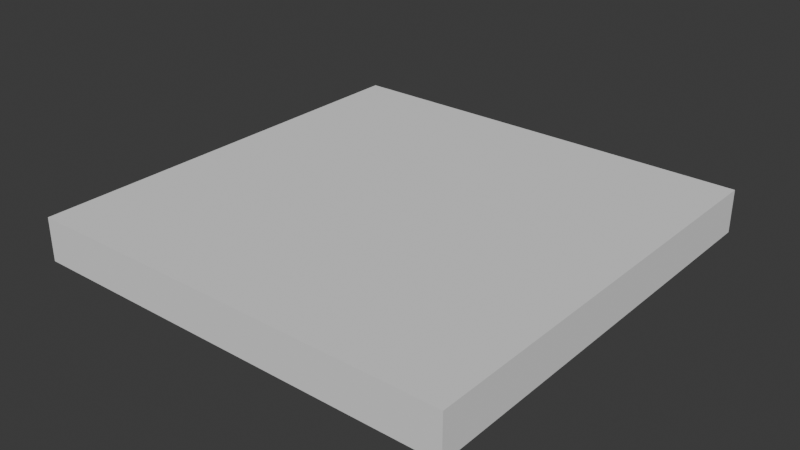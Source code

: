# Source: FI-053_WorkShop_Floor.blend  (saved by Blender 4.2.66; exported with 4.5.12 LTS)
import bpy
from mathutils import Matrix  # noqa: F401  (used for matrix-valued properties, if any)

bpy.ops.wm.read_factory_settings(use_empty=True)
scene = bpy.context.scene
scene.name = 'Scene'

# ---- collections
col_collection = bpy.data.collections.new('Collection'); scene.collection.children.link(col_collection)
col_export = bpy.data.collections.new('Export'); scene.collection.children.link(col_export)

# ---- world
world_world = bpy.data.worlds.new('World'); scene.world = world_world
world_world.use_nodes = True; world_world.node_tree.nodes.clear()
_N = world_world.node_tree.nodes; _L = world_world.node_tree.links
n0 = _N.new('ShaderNodeOutputWorld'); n0.name = 'World Output'; n0.location = (300, 300)
n1 = _N.new('ShaderNodeBackground'); n1.name = 'Background'; n1.location = (10, 300)
n1.inputs[0].default_value = (0.05088, 0.05088, 0.05088, 1.0)
_L.new(n1.outputs[0], n0.inputs[0])
n0.is_active_output = True
world_world.color = (0.05088, 0.05088, 0.05088)
world_world.sun_shadow_jitter_overblur = 0.0

# ---- meshes
me_cube_001 = bpy.data.meshes.new('Cube.001')
me_cube_001.from_pydata([(-1.025, -1.0, -0.2), (-1.025, -1.0, 0.0), (-1.025, 1.0, -0.2), (-1.025, 1.0, 0.0), (1.025, -1.0, -0.2), (1.025, -1.0, 0.0), (1.025, 1.0, -0.2), (1.025, 1.0, 0.0)], [], [(0, 1, 3, 2), (2, 3, 7, 6), (6, 7, 5, 4), (4, 5, 1, 0), (2, 6, 4, 0), (7, 3, 1, 5)])
_uv = me_cube_001.uv_layers.new(name='UVMap')
_uv.uv.foreach_set('vector', [0.375, 0.0, 0.625, 0.0, 0.625, 0.25, 0.375, 0.25, 0.375, 0.25, 0.625, 0.25, 0.625, 0.5, 0.375, 0.5, 0.375, 0.5, 0.625, 0.5, 0.625, 0.75, 0.375, 0.75, 0.375, 0.75, 0.625, 0.75, 0.625, 1.0, 0.375, 1.0, 0.125, 0.5, 0.375, 0.5, 0.375, 0.75, 0.125, 0.75, 0.625, 0.5, 0.875, 0.5, 0.875, 0.75, 0.625, 0.75])
me_cube_001.update()

# ---- objects
ob_fi_053_workshop_floor = bpy.data.objects.new('FI-053 WorkShop Floor', me_cube_001)

# ---- transforms, parenting, visibility, modifiers, constraints
ob_fi_053_workshop_floor.location = (0.0, 0.0, 0.0)
ob_fi_053_workshop_floor.scale = (0.9756, 1.0, 1.0)

# ---- collection membership
col_export.objects.link(ob_fi_053_workshop_floor)

# ---- scene / render settings (as saved in the file)
scene.frame_start = 1; scene.frame_end = 250; scene.frame_set(1)
scene.render.engine = 'BLENDER_EEVEE_NEXT'
bpy.context.view_layer.update()

# ---- added for rendering (the .blend has no active camera and no usable light): camera, sun
cam_auto = bpy.data.cameras.new('AutoCamera')
cam_auto.lens = 50.0
cam_auto.sensor_width = 36.0
cam_auto.clip_end = 1000.0
ob_auto_camera = bpy.data.objects.new('AutoCamera', cam_auto)
scene.collection.objects.link(ob_auto_camera)
ob_auto_camera.location = (2.62346, -3.14816, 1.99877)
ob_auto_camera.rotation_euler = (1.09748, -7.21219e-08, 0.694738)
scene.camera = ob_auto_camera
light_auto_sun = bpy.data.lights.new('AutoSun', 'SUN')
light_auto_sun.energy = 3.0
light_auto_sun.angle = 0.0523599
ob_auto_sun = bpy.data.objects.new('AutoSun', light_auto_sun)
scene.collection.objects.link(ob_auto_sun)
ob_auto_sun.rotation_euler = (0.872665, 0.174533, 0.523599)
bpy.context.view_layer.update()
